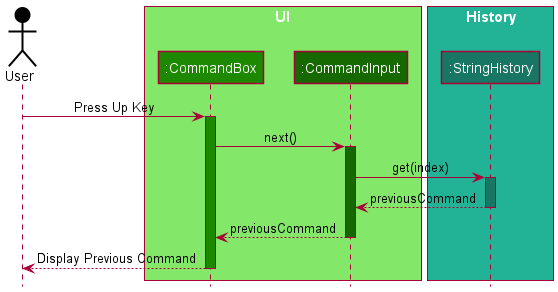

The diagram above was rendered by PlantUML. Its source (embedded in the PNG):
@startuml
!include style.puml

Actor User USER_COLOR

box "UI" UI_COLOR_T1
participant ":CommandBox" as CommandBox UI_COLOR
participant ":CommandInput" as CommandInput UI_COLOR_T3
end box

box "History" COMMONS_COLOR
participant ":StringHistory" as History COMMONS_COLOR_T2
end box

User -> CommandBox : Press Up Key
activate CommandBox UI_COLOR

    CommandBox -> CommandInput : next()
    activate CommandInput UI_COLOR_T3
    
        CommandInput -> History : get(index)
        activate History COMMONS_COLOR_T2
        
        CommandInput <-- History : previousCommand
        deactivate History
    
    CommandBox <-- CommandInput : previousCommand
    deactivate CommandInput

User <-- CommandBox : Display Previous Command
deactivate CommandBox

@enduml